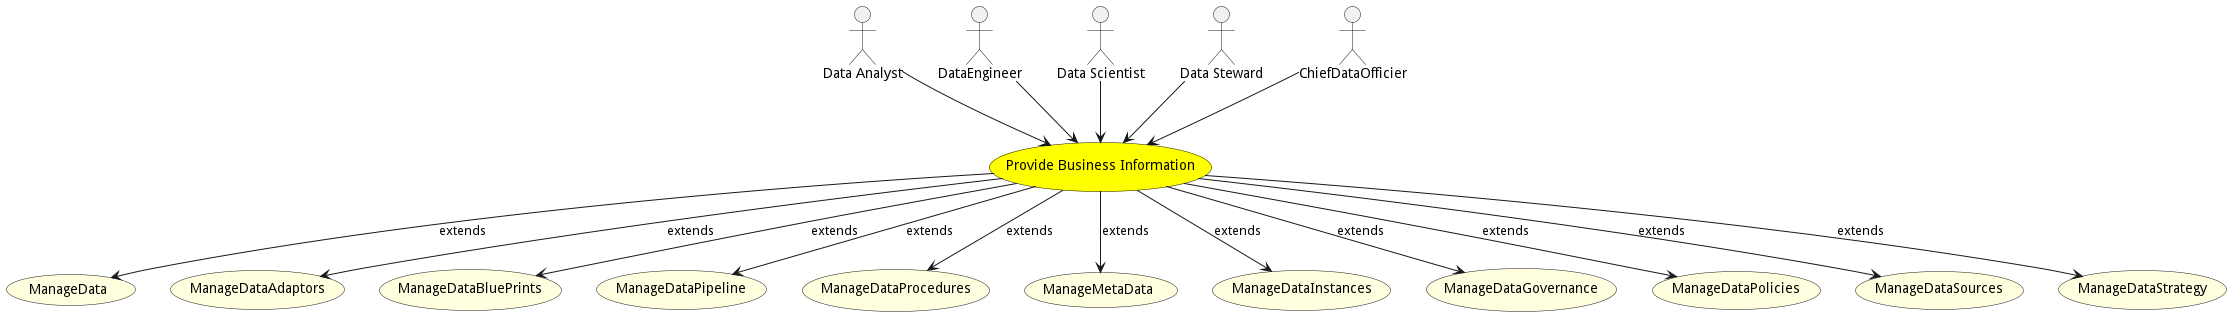

The diagram above was rendered by PlantUML. Its source (embedded in the PNG):
@startuml


usecase "Provide Business Information" as ProvideBusinessInformation #yellow

Actor "Data Analyst" as DataAnalyst

DataAnalyst --> ProvideBusinessInformation

Actor "DataEngineer" as DataEngineer

DataEngineer --> ProvideBusinessInformation

Actor "Data Scientist" as DataScientist

DataScientist --> ProvideBusinessInformation

Actor "Data Steward" as DataSteward

DataSteward --> ProvideBusinessInformation

Actor "ChiefDataOfficier" as ChiefDataOfficier

ChiefDataOfficier --> ProvideBusinessInformation







usecase "ManageData" as ManageData #lightyellow

ProvideBusinessInformation --> ManageData : extends

usecase "ManageDataAdaptors" as ManageDataAdaptors #lightyellow

ProvideBusinessInformation --> ManageDataAdaptors : extends

usecase "ManageDataBluePrints" as ManageDataBluePrints #lightyellow

ProvideBusinessInformation --> ManageDataBluePrints : extends

usecase "ManageDataPipeline" as ManageDataPipeline #lightyellow

ProvideBusinessInformation --> ManageDataPipeline : extends

usecase "ManageDataProcedures" as ManageDataProcedures #lightyellow

ProvideBusinessInformation --> ManageDataProcedures : extends

usecase "ManageMetaData" as ManageMetaData #lightyellow

ProvideBusinessInformation --> ManageMetaData : extends

usecase "ManageDataInstances" as ManageDataInstances #lightyellow

ProvideBusinessInformation --> ManageDataInstances : extends

usecase "ManageDataGovernance" as ManageDataGovernance #lightyellow

ProvideBusinessInformation --> ManageDataGovernance : extends

usecase "ManageDataPolicies" as ManageDataPolicies #lightyellow

ProvideBusinessInformation --> ManageDataPolicies : extends

usecase "ManageDataSources" as ManageDataSources #lightyellow

ProvideBusinessInformation --> ManageDataSources : extends

usecase "ManageDataStrategy" as ManageDataStrategy #lightyellow

ProvideBusinessInformation --> ManageDataStrategy : extends





@enduml